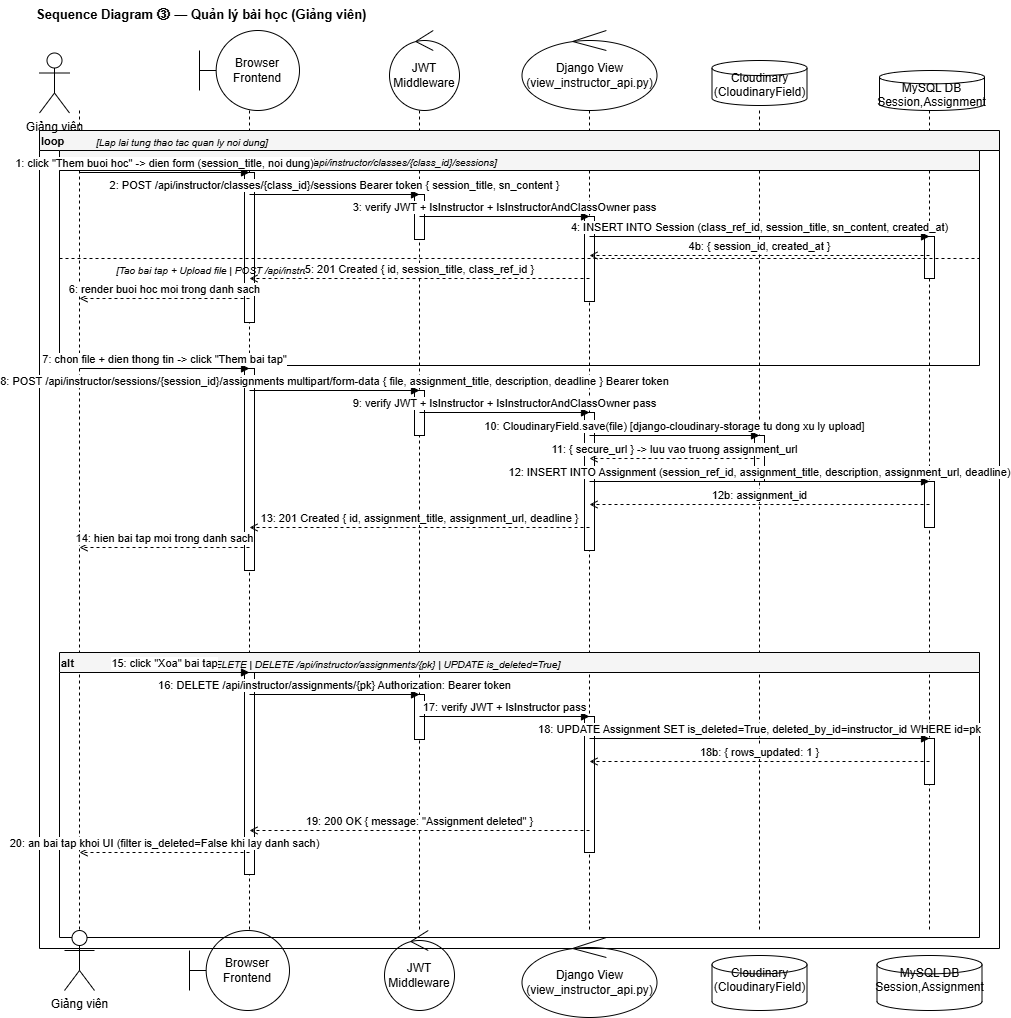

The diagram above was exported from draw.io. Its source (the exported page's mxGraphModel, read from the mxfile embedded in the PNG):
<mxGraphModel dx="1228" dy="1028" grid="1" gridSize="10" guides="1" tooltips="1" connect="1" arrows="1" fold="1" page="1" pageScale="1" pageWidth="1169" pageHeight="1060" math="0" shadow="0">
  <root>
    <mxCell id="0" />
    <mxCell id="1" parent="0" />
    <mxCell id="_ZuEAYILsdCDiXUata9M-6" parent="1" style="ellipse;shape=umlControl;whiteSpace=wrap;html=1;" value="Django View (view_instructor_api.py)" vertex="1">
      <mxGeometry height="80" width="135" x="532.5" y="947" as="geometry" />
    </mxCell>
    <mxCell id="_ZuEAYILsdCDiXUata9M-5" parent="1" style="ellipse;shape=umlControl;whiteSpace=wrap;html=1;" value="JWT Middleware" vertex="1">
      <mxGeometry height="80" width="70" x="395" y="940" as="geometry" />
    </mxCell>
    <mxCell id="_ZuEAYILsdCDiXUata9M-4" parent="1" style="shape=umlBoundary;whiteSpace=wrap;html=1;" value="Browser Frontend" vertex="1">
      <mxGeometry height="80" width="100" x="200" y="940" as="geometry" />
    </mxCell>
    <mxCell id="t100" parent="1" style="text;html=1;strokeColor=none;fillColor=none;align=left;fontSize=13;fontStyle=1;" value="Sequence Diagram ③ — Quản lý bài học (Giảng viên)" vertex="1">
      <mxGeometry height="28" width="350" x="45" y="10" as="geometry" />
    </mxCell>
    <mxCell id="l102" edge="1" parent="1" style="endArrow=none;dashed=1;html=1;strokeColor=#000000;" value="">
      <mxGeometry relative="1" as="geometry">
        <mxPoint x="90" y="120" as="sourcePoint" />
        <mxPoint x="90" y="940" as="targetPoint" />
      </mxGeometry>
    </mxCell>
    <mxCell id="l105" edge="1" parent="1" style="endArrow=none;dashed=1;html=1;strokeColor=#000000;" value="">
      <mxGeometry relative="1" as="geometry">
        <mxPoint x="260" y="120" as="sourcePoint" />
        <mxPoint x="260" y="940" as="targetPoint" />
      </mxGeometry>
    </mxCell>
    <mxCell id="l108" edge="1" parent="1" style="endArrow=none;dashed=1;html=1;strokeColor=#000000;" value="">
      <mxGeometry relative="1" as="geometry">
        <mxPoint x="430" y="120" as="sourcePoint" />
        <mxPoint x="430" y="940" as="targetPoint" />
      </mxGeometry>
    </mxCell>
    <mxCell id="l111" edge="1" parent="1" style="endArrow=none;dashed=1;html=1;strokeColor=#000000;" value="">
      <mxGeometry relative="1" as="geometry">
        <mxPoint x="600" y="120" as="sourcePoint" />
        <mxPoint x="600" y="940" as="targetPoint" />
      </mxGeometry>
    </mxCell>
    <mxCell id="l114" edge="1" parent="1" style="endArrow=none;dashed=1;html=1;strokeColor=#000000;" value="">
      <mxGeometry relative="1" as="geometry">
        <mxPoint x="770" y="120" as="sourcePoint" />
        <mxPoint x="770" y="940" as="targetPoint" />
      </mxGeometry>
    </mxCell>
    <mxCell id="f115" parent="1" style="shape=mxgraph.flowchart.database;whiteSpace=wrap;html=1;fillColor=#ffffff;strokeColor=#000000;align=center;verticalAlign=top;spacingTop=4;" value="Cloudinary&amp;#xa;(CloudinaryField)" vertex="1">
      <mxGeometry height="55" width="95" x="722.5" y="965" as="geometry" />
    </mxCell>
    <mxCell id="l117" edge="1" parent="1" style="endArrow=none;dashed=1;html=1;strokeColor=#000000;" value="">
      <mxGeometry relative="1" as="geometry">
        <mxPoint x="940" y="120" as="sourcePoint" />
        <mxPoint x="940" y="940" as="targetPoint" />
      </mxGeometry>
    </mxCell>
    <mxCell id="f118" parent="1" style="shape=mxgraph.flowchart.database;whiteSpace=wrap;html=1;fillColor=#ffffff;strokeColor=#000000;align=center;verticalAlign=top;spacingTop=4;" value="MySQL DB&amp;#xa;Session,Assignment" vertex="1">
      <mxGeometry height="55" width="105" x="887.5" y="965" as="geometry" />
    </mxCell>
    <mxCell id="a119" parent="1" style="html=1;whiteSpace=wrap;fillColor=#ffffff;strokeColor=#000000;" value="" vertex="1">
      <mxGeometry height="150" width="10" x="255" y="182" as="geometry" />
    </mxCell>
    <mxCell id="a120" parent="1" style="html=1;whiteSpace=wrap;fillColor=#ffffff;strokeColor=#000000;" value="" vertex="1">
      <mxGeometry height="45" width="10" x="425" y="204" as="geometry" />
    </mxCell>
    <mxCell id="a121" parent="1" style="html=1;whiteSpace=wrap;fillColor=#ffffff;strokeColor=#000000;" value="" vertex="1">
      <mxGeometry height="85" width="10" x="595" y="226" as="geometry" />
    </mxCell>
    <mxCell id="a122" parent="1" style="html=1;whiteSpace=wrap;fillColor=#ffffff;strokeColor=#000000;" value="" vertex="1">
      <mxGeometry height="42" width="10" x="935" y="246" as="geometry" />
    </mxCell>
    <mxCell id="a123" parent="1" style="html=1;whiteSpace=wrap;fillColor=#ffffff;strokeColor=#000000;" value="" vertex="1">
      <mxGeometry height="202" width="10" x="255" y="378" as="geometry" />
    </mxCell>
    <mxCell id="a124" parent="1" style="html=1;whiteSpace=wrap;fillColor=#ffffff;strokeColor=#000000;" value="" vertex="1">
      <mxGeometry height="45" width="10" x="425" y="400" as="geometry" />
    </mxCell>
    <mxCell id="a125" parent="1" style="html=1;whiteSpace=wrap;fillColor=#ffffff;strokeColor=#000000;" value="" vertex="1">
      <mxGeometry height="138" width="10" x="595" y="422" as="geometry" />
    </mxCell>
    <mxCell id="a126" parent="1" style="html=1;whiteSpace=wrap;fillColor=#ffffff;strokeColor=#000000;" value="" vertex="1">
      <mxGeometry height="46" width="10" x="765" y="445" as="geometry" />
    </mxCell>
    <mxCell id="a127" parent="1" style="html=1;whiteSpace=wrap;fillColor=#ffffff;strokeColor=#000000;" value="" vertex="1">
      <mxGeometry height="46" width="10" x="935" y="491" as="geometry" />
    </mxCell>
    <mxCell id="a128" parent="1" style="html=1;whiteSpace=wrap;fillColor=#ffffff;strokeColor=#000000;" value="" vertex="1">
      <mxGeometry height="202" width="10" x="255" y="682" as="geometry" />
    </mxCell>
    <mxCell id="a129" parent="1" style="html=1;whiteSpace=wrap;fillColor=#ffffff;strokeColor=#000000;" value="" vertex="1">
      <mxGeometry height="45" width="10" x="425" y="704" as="geometry" />
    </mxCell>
    <mxCell id="a130" parent="1" style="html=1;whiteSpace=wrap;fillColor=#ffffff;strokeColor=#000000;" value="" vertex="1">
      <mxGeometry height="136" width="10" x="595" y="726" as="geometry" />
    </mxCell>
    <mxCell id="a131" parent="1" style="html=1;whiteSpace=wrap;fillColor=#ffffff;strokeColor=#000000;" value="" vertex="1">
      <mxGeometry height="46" width="10" x="935" y="748" as="geometry" />
    </mxCell>
    <mxCell id="fr132" parent="1" style="points=[[0,0],[0.25,0],[0.5,0],[0.75,0],[1,0],[1,0.25],[1,0.5],[1,0.75],[1,1],[0.75,1],[0.5,1],[0.25,1],[0,1],[0,0.75],[0,0.5],[0,0.25]];shape=table;startSize=20;container=0;collapsible=0;fillColor=#f5f5f5;strokeColor=#000000;fontColor=#000000;fontStyle=1;align=left;fontSize=11;" value="loop" vertex="1">
      <mxGeometry height="818" width="960" x="50" y="140" as="geometry" />
    </mxCell>
    <mxCell id="fl133" parent="1" style="text;html=1;strokeColor=none;fillColor=none;align=left;fontSize=10;fontStyle=2;" value="[Lap lai tung thao tac quan ly noi dung]" vertex="1">
      <mxGeometry height="20" width="640" x="105" y="140" as="geometry" />
    </mxCell>
    <mxCell id="fr134" parent="1" style="points=[[0,0],[0.25,0],[0.5,0],[0.75,0],[1,0],[1,0.25],[1,0.5],[1,0.75],[1,1],[0.75,1],[0.5,1],[0.25,1],[0,1],[0,0.75],[0,0.5],[0,0.25]];shape=table;startSize=20;container=0;collapsible=0;fillColor=#f5f5f5;strokeColor=#000000;fontColor=#000000;fontStyle=1;align=left;fontSize=11;" value="alt" vertex="1">
      <mxGeometry height="215" width="920" x="70" y="160" as="geometry" />
    </mxCell>
    <mxCell id="fl135" parent="1" style="text;html=1;strokeColor=none;fillColor=none;align=left;fontSize=10;fontStyle=2;" value="[Tao buoi hoc moi (Create Session)  |  POST /api/instructor/classes/{class_id}/sessions]" vertex="1">
      <mxGeometry height="20" width="640" x="125" y="160" as="geometry" />
    </mxCell>
    <mxCell id="d136" edge="1" parent="1" style="endArrow=none;dashed=1;html=1;strokeColor=#000000;" value="">
      <mxGeometry relative="1" as="geometry">
        <mxPoint x="70" y="268" as="sourcePoint" />
        <mxPoint x="990" y="268" as="targetPoint" />
      </mxGeometry>
    </mxCell>
    <mxCell id="dl137" parent="1" style="text;html=1;strokeColor=none;fillColor=none;align=left;fontSize=10;fontStyle=2;" value="[Tao bai tap + Upload file  |  POST /api/instructor/sessions/{session_id}/assignments]" vertex="1">
      <mxGeometry height="18" width="580" x="125" y="268" as="geometry" />
    </mxCell>
    <mxCell id="fr138" parent="1" style="points=[[0,0],[0.25,0],[0.5,0],[0.75,0],[1,0],[1,0.25],[1,0.5],[1,0.75],[1,1],[0.75,1],[0.5,1],[0.25,1],[0,1],[0,0.75],[0,0.5],[0,0.25]];shape=table;startSize=20;container=0;collapsible=0;fillColor=#f5f5f5;strokeColor=#000000;fontColor=#000000;fontStyle=1;align=left;fontSize=11;" value="alt" vertex="1">
      <mxGeometry height="285" width="920" x="70" y="662" as="geometry" />
    </mxCell>
    <mxCell id="fl139" parent="1" style="text;html=1;strokeColor=none;fillColor=none;align=left;fontSize=10;fontStyle=2;" value="[Xoa bai tap - SOFT DELETE  |  DELETE /api/instructor/assignments/{pk}  |  UPDATE is_deleted=True]" vertex="1">
      <mxGeometry height="20" width="640" x="125" y="662" as="geometry" />
    </mxCell>
    <mxCell id="m140" edge="1" parent="1" style="html=1;verticalAlign=bottom;endArrow=block;strokeColor=#000000;fillColor=#000000;" value="1: click &quot;Them buoi hoc&quot; -&gt; dien form (session_title, noi dung)">
      <mxGeometry relative="1" as="geometry">
        <mxPoint x="90" y="182" as="sourcePoint" />
        <mxPoint x="260" y="182" as="targetPoint" />
      </mxGeometry>
    </mxCell>
    <mxCell id="m141" edge="1" parent="1" style="html=1;verticalAlign=bottom;endArrow=block;strokeColor=#000000;fillColor=#000000;" value="2: POST /api/instructor/classes/{class_id}/sessions  Bearer token  { session_title, sn_content }">
      <mxGeometry relative="1" as="geometry">
        <mxPoint x="260" y="204" as="sourcePoint" />
        <mxPoint x="430" y="204" as="targetPoint" />
      </mxGeometry>
    </mxCell>
    <mxCell id="m142" edge="1" parent="1" style="html=1;verticalAlign=bottom;endArrow=block;strokeColor=#000000;fillColor=#000000;" value="3: verify JWT + IsInstructor + IsInstructorAndClassOwner  pass">
      <mxGeometry relative="1" as="geometry">
        <mxPoint x="430" y="226" as="sourcePoint" />
        <mxPoint x="600" y="226" as="targetPoint" />
      </mxGeometry>
    </mxCell>
    <mxCell id="m143" edge="1" parent="1" style="html=1;verticalAlign=bottom;endArrow=block;strokeColor=#000000;fillColor=#000000;" value="4: INSERT INTO Session (class_ref_id, session_title, sn_content, created_at)">
      <mxGeometry relative="1" as="geometry">
        <mxPoint x="600" y="246" as="sourcePoint" />
        <mxPoint x="940" y="246" as="targetPoint" />
      </mxGeometry>
    </mxCell>
    <mxCell id="m144" edge="1" parent="1" style="html=1;verticalAlign=bottom;endArrow=open;dashed=1;strokeColor=#000000;fillColor=none;" value="4b: { session_id, created_at }">
      <mxGeometry relative="1" as="geometry">
        <mxPoint x="940" y="265" as="sourcePoint" />
        <mxPoint x="600" y="265" as="targetPoint" />
      </mxGeometry>
    </mxCell>
    <mxCell id="m145" edge="1" parent="1" style="html=1;verticalAlign=bottom;endArrow=open;dashed=1;strokeColor=#000000;fillColor=none;" value="5: 201 Created  { id, session_title, class_ref_id }">
      <mxGeometry relative="1" as="geometry">
        <mxPoint x="600" y="288" as="sourcePoint" />
        <mxPoint x="260" y="288" as="targetPoint" />
      </mxGeometry>
    </mxCell>
    <mxCell id="m146" edge="1" parent="1" style="html=1;verticalAlign=bottom;endArrow=open;dashed=1;strokeColor=#000000;fillColor=none;" value="6: render buoi hoc moi trong danh sach">
      <mxGeometry relative="1" as="geometry">
        <mxPoint x="260" y="308" as="sourcePoint" />
        <mxPoint x="90" y="308" as="targetPoint" />
      </mxGeometry>
    </mxCell>
    <mxCell id="m147" edge="1" parent="1" style="html=1;verticalAlign=bottom;endArrow=block;strokeColor=#000000;fillColor=#000000;" value="7: chon file + dien thong tin -&gt; click &quot;Them bai tap&quot;">
      <mxGeometry relative="1" as="geometry">
        <mxPoint x="90" y="378" as="sourcePoint" />
        <mxPoint x="260" y="378" as="targetPoint" />
      </mxGeometry>
    </mxCell>
    <mxCell id="m148" edge="1" parent="1" style="html=1;verticalAlign=bottom;endArrow=block;strokeColor=#000000;fillColor=#000000;" value="8: POST /api/instructor/sessions/{session_id}/assignments  multipart/form-data { file, assignment_title, description, deadline }  Bearer token">
      <mxGeometry relative="1" as="geometry">
        <mxPoint x="260" y="400" as="sourcePoint" />
        <mxPoint x="430" y="400" as="targetPoint" />
      </mxGeometry>
    </mxCell>
    <mxCell id="m149" edge="1" parent="1" style="html=1;verticalAlign=bottom;endArrow=block;strokeColor=#000000;fillColor=#000000;" value="9: verify JWT + IsInstructor + IsInstructorAndClassOwner  pass">
      <mxGeometry relative="1" as="geometry">
        <mxPoint x="430" y="422" as="sourcePoint" />
        <mxPoint x="600" y="422" as="targetPoint" />
      </mxGeometry>
    </mxCell>
    <mxCell id="m150" edge="1" parent="1" style="html=1;verticalAlign=bottom;endArrow=block;strokeColor=#000000;fillColor=#000000;" value="10: CloudinaryField.save(file)  [django-cloudinary-storage tu dong xu ly upload]">
      <mxGeometry relative="1" as="geometry">
        <mxPoint x="600" y="445" as="sourcePoint" />
        <mxPoint x="770" y="445" as="targetPoint" />
      </mxGeometry>
    </mxCell>
    <mxCell id="m151" edge="1" parent="1" style="html=1;verticalAlign=bottom;endArrow=open;dashed=1;strokeColor=#000000;fillColor=none;" value="11: { secure_url }  -&gt; luu vao truong assignment_url">
      <mxGeometry relative="1" as="geometry">
        <mxPoint x="770" y="468" as="sourcePoint" />
        <mxPoint x="600" y="468" as="targetPoint" />
      </mxGeometry>
    </mxCell>
    <mxCell id="m152" edge="1" parent="1" style="html=1;verticalAlign=bottom;endArrow=block;strokeColor=#000000;fillColor=#000000;" value="12: INSERT INTO Assignment (session_ref_id, assignment_title, description, assignment_url, deadline)">
      <mxGeometry relative="1" as="geometry">
        <mxPoint x="600" y="491" as="sourcePoint" />
        <mxPoint x="940" y="491" as="targetPoint" />
      </mxGeometry>
    </mxCell>
    <mxCell id="m153" edge="1" parent="1" style="html=1;verticalAlign=bottom;endArrow=open;dashed=1;strokeColor=#000000;fillColor=none;" value="12b: assignment_id">
      <mxGeometry relative="1" as="geometry">
        <mxPoint x="940" y="514" as="sourcePoint" />
        <mxPoint x="600" y="514" as="targetPoint" />
      </mxGeometry>
    </mxCell>
    <mxCell id="m154" edge="1" parent="1" style="html=1;verticalAlign=bottom;endArrow=open;dashed=1;strokeColor=#000000;fillColor=none;" value="13: 201 Created  { id, assignment_title, assignment_url, deadline }">
      <mxGeometry relative="1" as="geometry">
        <mxPoint x="600" y="537" as="sourcePoint" />
        <mxPoint x="260" y="537" as="targetPoint" />
      </mxGeometry>
    </mxCell>
    <mxCell id="m155" edge="1" parent="1" style="html=1;verticalAlign=bottom;endArrow=open;dashed=1;strokeColor=#000000;fillColor=none;" value="14: hien bai tap moi trong danh sach">
      <mxGeometry relative="1" as="geometry">
        <mxPoint x="260" y="557" as="sourcePoint" />
        <mxPoint x="90" y="557" as="targetPoint" />
      </mxGeometry>
    </mxCell>
    <mxCell id="m156" edge="1" parent="1" style="html=1;verticalAlign=bottom;endArrow=block;strokeColor=#000000;fillColor=#000000;" value="15: click &quot;Xoa&quot; bai tap">
      <mxGeometry relative="1" as="geometry">
        <mxPoint x="90" y="682" as="sourcePoint" />
        <mxPoint x="260" y="682" as="targetPoint" />
      </mxGeometry>
    </mxCell>
    <mxCell id="m157" edge="1" parent="1" style="html=1;verticalAlign=bottom;endArrow=block;strokeColor=#000000;fillColor=#000000;" value="16: DELETE /api/instructor/assignments/{pk}  Authorization: Bearer token">
      <mxGeometry relative="1" as="geometry">
        <mxPoint x="260" y="704" as="sourcePoint" />
        <mxPoint x="430" y="704" as="targetPoint" />
      </mxGeometry>
    </mxCell>
    <mxCell id="m158" edge="1" parent="1" style="html=1;verticalAlign=bottom;endArrow=block;strokeColor=#000000;fillColor=#000000;" value="17: verify JWT + IsInstructor  pass">
      <mxGeometry relative="1" as="geometry">
        <mxPoint x="430" y="726" as="sourcePoint" />
        <mxPoint x="600" y="726" as="targetPoint" />
      </mxGeometry>
    </mxCell>
    <mxCell id="m159" edge="1" parent="1" style="html=1;verticalAlign=bottom;endArrow=block;strokeColor=#000000;fillColor=#000000;" value="18: UPDATE Assignment SET is_deleted=True, deleted_by_id=instructor_id WHERE id=pk">
      <mxGeometry relative="1" as="geometry">
        <mxPoint x="600" y="748" as="sourcePoint" />
        <mxPoint x="940" y="748" as="targetPoint" />
      </mxGeometry>
    </mxCell>
    <mxCell id="m160" edge="1" parent="1" style="html=1;verticalAlign=bottom;endArrow=open;dashed=1;strokeColor=#000000;fillColor=none;" value="18b: { rows_updated: 1 }">
      <mxGeometry relative="1" as="geometry">
        <mxPoint x="940" y="771" as="sourcePoint" />
        <mxPoint x="600" y="771" as="targetPoint" />
      </mxGeometry>
    </mxCell>
    <mxCell id="m162" edge="1" parent="1" style="html=1;verticalAlign=bottom;endArrow=open;dashed=1;strokeColor=#000000;fillColor=none;" value="19: 200 OK  { message: &quot;Assignment deleted&quot; }">
      <mxGeometry relative="1" as="geometry">
        <mxPoint x="600" y="840" as="sourcePoint" />
        <mxPoint x="260" y="840" as="targetPoint" />
      </mxGeometry>
    </mxCell>
    <mxCell id="m163" edge="1" parent="1" style="html=1;verticalAlign=bottom;endArrow=open;dashed=1;strokeColor=#000000;fillColor=none;" value="20: an bai tap khoi UI (filter is_deleted=False khi lay danh sach)">
      <mxGeometry relative="1" as="geometry">
        <mxPoint x="260" y="862" as="sourcePoint" />
        <mxPoint x="90" y="862" as="targetPoint" />
      </mxGeometry>
    </mxCell>
    <mxCell id="_ZuEAYILsdCDiXUata9M-1" parent="1" style="shape=umlBoundary;whiteSpace=wrap;html=1;" value="Browser Frontend" vertex="1">
      <mxGeometry height="80" width="100" x="210" y="40" as="geometry" />
    </mxCell>
    <mxCell id="_ZuEAYILsdCDiXUata9M-2" parent="1" style="ellipse;shape=umlControl;whiteSpace=wrap;html=1;" value="JWT Middleware" vertex="1">
      <mxGeometry height="80" width="70" x="400" y="40" as="geometry" />
    </mxCell>
    <mxCell id="_ZuEAYILsdCDiXUata9M-3" parent="1" style="ellipse;shape=umlControl;whiteSpace=wrap;html=1;" value="Django View (view_instructor_api.py)" vertex="1">
      <mxGeometry height="80" width="135" x="532.5" y="40" as="geometry" />
    </mxCell>
    <mxCell id="_ZuEAYILsdCDiXUata9M-7" parent="1" style="shape=mxgraph.flowchart.database;whiteSpace=wrap;html=1;fillColor=#ffffff;strokeColor=#000000;align=center;verticalAlign=top;spacingTop=4;" value="MySQL DB&amp;#xa;Session,Assignment" vertex="1">
      <mxGeometry height="40" width="105" x="890" y="80" as="geometry" />
    </mxCell>
    <mxCell id="_ZuEAYILsdCDiXUata9M-8" parent="1" style="shape=mxgraph.flowchart.database;whiteSpace=wrap;html=1;fillColor=#ffffff;strokeColor=#000000;align=center;verticalAlign=top;spacingTop=4;" value="Cloudinary&amp;#xa;(CloudinaryField)" vertex="1">
      <mxGeometry height="45" width="95" x="722.5" y="70" as="geometry" />
    </mxCell>
    <mxCell id="_ZuEAYILsdCDiXUata9M-9" parent="1" style="shape=umlActor;verticalLabelPosition=bottom;verticalAlign=top;html=1;" value="Giảng viên" vertex="1">
      <mxGeometry height="60" width="30" x="75" y="940" as="geometry" />
    </mxCell>
    <mxCell id="_ZuEAYILsdCDiXUata9M-10" parent="1" style="shape=umlActor;verticalLabelPosition=bottom;verticalAlign=top;html=1;" value="Giảng viên" vertex="1">
      <mxGeometry height="60" width="30" x="50" y="62.5" as="geometry" />
    </mxCell>
  </root>
</mxGraphModel>